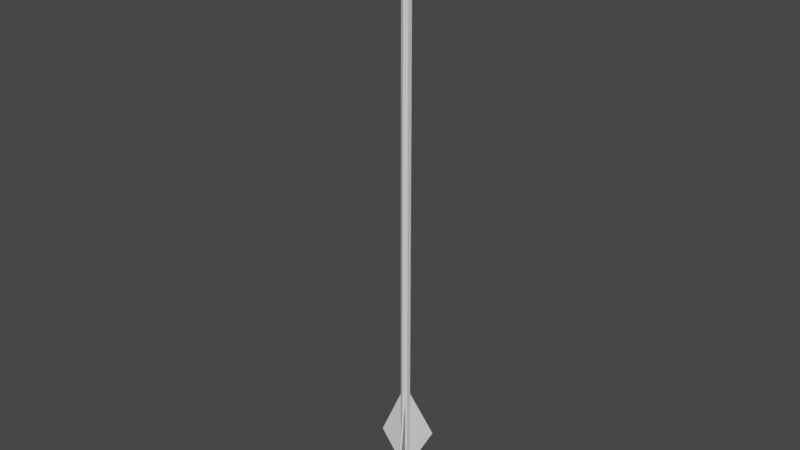 # Source: SimpleArrow.blend  (saved by Blender 2.93.21; exported with 4.5.12 LTS)
import bpy
from mathutils import Matrix  # noqa: F401  (used for matrix-valued properties, if any)

bpy.ops.wm.read_factory_settings(use_empty=True)
scene = bpy.context.scene
scene.name = 'Scene'

# ---- collections
col_collection = bpy.data.collections.new('Collection'); scene.collection.children.link(col_collection)

# ---- world
world_world = bpy.data.worlds.new('World'); scene.world = world_world
world_world.use_nodes = True; world_world.node_tree.nodes.clear()
_N = world_world.node_tree.nodes; _L = world_world.node_tree.links
n0 = _N.new('ShaderNodeOutputWorld'); n0.name = 'World Output'; n0.location = (300, 300)
n1 = _N.new('ShaderNodeBackground'); n1.name = 'Background'; n1.location = (10, 300)
n1.inputs[0].default_value = (0.05088, 0.05088, 0.05088, 1.0)
_L.new(n1.outputs[0], n0.inputs[0])
n0.is_active_output = True
world_world.color = (0.05088, 0.05088, 0.05088)
world_world.use_sun_shadow = False
world_world.sun_shadow_jitter_overblur = 0.0

# ---- meshes
me_shaft = bpy.data.meshes.new('Shaft')
me_shaft.from_pydata([(1.546e-09, 0.008306, -0.5813), (-0.007193, 0.004153, -0.5813), (-0.007193, -0.004153, -0.5813), (2.272e-09, -0.008306, -0.5813), (0.007193, -0.004153, -0.5813), (0.007193, 0.004153, -0.5813), (1.546e-09, 0.008306, 0.4696), (-0.007193, 0.004153, 0.4696), (-0.007193, -0.004153, 0.4696), (2.272e-09, -0.008306, 0.4696), (0.007193, -0.004153, 0.4696), (0.007193, 0.004153, 0.4696)], [], [(5, 11, 10, 4), (3, 9, 8, 2), (1, 7, 6, 0), (0, 6, 11, 5), (4, 10, 9, 3), (2, 8, 7, 1), (7, 8, 9, 10, 11, 6), (1, 0, 5, 4, 3, 2)])
_uv = me_shaft.uv_layers.new(name='UVMap')
_uv.uv.foreach_set('vector', [0.0, 0.0, 0.0, 0.0, 0.0, 0.0, 0.0, 0.0, 0.0, 0.0, 0.0, 0.0, 0.0, 0.0, 0.0, 0.0, 0.0, 0.0, 0.0, 0.0, 0.0, 0.0, 0.0, 0.0, 0.0, 0.0, 0.0, 0.0, 0.0, 0.0, 0.0, 0.0, 0.0, 0.0, 0.0, 0.0, 0.0, 0.0, 0.0, 0.0, 0.0, 0.0, 0.0, 0.0, 0.0, 0.0, 0.0, 0.0, 0.0, 0.0, 0.0, 0.0, 0.0, 0.0, 0.0, 0.0, 0.0, 0.0, 0.0, 0.0, 0.0, 0.0, 0.0, 0.0, 0.0, 0.0, 0.0, 0.0, 0.0, 0.0, 0.0, 0.0])
me_shaft.use_remesh_fix_poles = True
me_shaft.use_remesh_preserve_attributes = False
me_shaft.update()
me_cube_001 = bpy.data.meshes.new('Cube.001')
me_cube_001.from_pydata([(0.001338, -2.011e-05, 0.5504), (-0.04077, -2e-05, 0.4453), (0.04299, -4.365e-05, 0.4453), (0.001469, -2.011e-05, 0.5504), (0.04299, -2e-05, 0.4453), (0.001113, 0.01135, 0.4662), (0.001404, -3.781e-06, 0.5504), (0.001113, -0.01136, 0.4662)], [], [(5, 6, 3, 4), (4, 3, 2), (7, 6, 0, 1), (5, 4, 2, 7), (1, 5, 7), (2, 3, 6, 7), (1, 0, 6, 5)])
_uv = me_cube_001.uv_layers.new(name='UVMap')
_uv.uv.foreach_set('vector', [0.375, 0.375, 0.625, 0.375, 0.625, 0.5, 0.375, 0.5, 0.375, 0.5, 0.625, 0.75, 0.375, 0.75, 0.375, 0.875, 0.625, 0.875, 0.625, 1.0, 0.375, 1.0, 0.25, 0.5, 0.375, 0.5, 0.375, 0.75, 0.25, 0.75, 0.125, 0.5, 0.25, 0.5, 0.25, 0.75, 0.375, 0.75, 0.625, 0.75, 0.625, 0.875, 0.375, 0.875, 0.375, 0.25, 0.625, 0.25, 0.625, 0.375, 0.375, 0.375])
me_cube_001.use_remesh_fix_poles = True
me_cube_001.use_remesh_preserve_attributes = False
me_cube_001.update()
me_cube_003 = bpy.data.meshes.new('Cube.003')
me_cube_003.from_pydata([(0.0008039, -0.001312, -0.3358), (0.0008039, 0.001312, -0.3358), (0.05294, -0.001312, -0.4532), (0.05294, 0.001312, -0.4532), (0.0008039, -0.001312, -0.5214), (0.0008039, 0.001312, -0.5214)], [], [(4, 0, 1, 5), (5, 1, 3), (2, 0, 4), (3, 1, 0, 2), (3, 2, 4, 5)])
_uv = me_cube_003.uv_layers.new(name='UVMap')
_uv.uv.foreach_set('vector', [0.5, 0.0, 0.625, 0.0, 0.625, 0.25, 0.5, 0.25, 0.5, 0.25, 0.625, 0.25, 0.5, 0.5, 0.625, 0.75, 0.625, 1.0, 0.5, 1.0, 0.625, 0.5, 0.875, 0.5, 0.875, 0.75, 0.625, 0.75, 0.5, 0.5, 0.625, 0.75, 0.5, 0.0, 0.5, 0.25])
me_cube_003.use_remesh_fix_poles = True
me_cube_003.use_remesh_preserve_attributes = False
me_cube_003.update()
me_cube_004 = bpy.data.meshes.new('Cube.004')
me_cube_004.from_pydata([(0.0007339, 0.001352, -0.3358), (-0.001538, 4.039e-05, -0.3358), (-0.02533, 0.0465, -0.4532), (-0.0276, 0.04519, -0.4532), (0.0007339, 0.001352, -0.5214), (-0.001538, 4.039e-05, -0.5214)], [], [(4, 0, 1, 5), (5, 1, 3), (2, 0, 4), (3, 1, 0, 2), (3, 2, 4, 5)])
_uv = me_cube_004.uv_layers.new(name='UVMap')
_uv.uv.foreach_set('vector', [0.5, 0.0, 0.625, 0.0, 0.625, 0.25, 0.5, 0.25, 0.5, 0.25, 0.625, 0.25, 0.5, 0.5, 0.625, 0.75, 0.625, 1.0, 0.5, 1.0, 0.625, 0.5, 0.875, 0.5, 0.875, 0.75, 0.625, 0.75, 0.5, 0.5, 0.625, 0.75, 0.5, 0.0, 0.5, 0.25])
me_cube_004.use_remesh_fix_poles = True
me_cube_004.use_remesh_preserve_attributes = False
me_cube_004.update()
me_cube_005 = bpy.data.meshes.new('Cube.005')
me_cube_005.from_pydata([(-0.001538, -4.039e-05, -0.3358), (0.0007339, -0.001352, -0.3358), (-0.0276, -0.04519, -0.4532), (-0.02533, -0.0465, -0.4532), (-0.001538, -4.039e-05, -0.5214), (0.0007339, -0.001352, -0.5214)], [], [(4, 0, 1, 5), (5, 1, 3), (2, 0, 4), (3, 1, 0, 2), (3, 2, 4, 5)])
_uv = me_cube_005.uv_layers.new(name='UVMap')
_uv.uv.foreach_set('vector', [0.5, 0.0, 0.625, 0.0, 0.625, 0.25, 0.5, 0.25, 0.5, 0.25, 0.625, 0.25, 0.5, 0.5, 0.625, 0.75, 0.625, 1.0, 0.5, 1.0, 0.625, 0.5, 0.875, 0.5, 0.875, 0.75, 0.625, 0.75, 0.5, 0.5, 0.625, 0.75, 0.5, 0.0, 0.5, 0.25])
me_cube_005.use_remesh_fix_poles = True
me_cube_005.use_remesh_preserve_attributes = False
me_cube_005.update()

# ---- objects
ob_arrow = bpy.data.objects.new('Arrow', me_shaft)
ob_head = bpy.data.objects.new('Head', me_cube_001)
ob_feather1 = bpy.data.objects.new('Feather1', me_cube_003)
ob_feather3 = bpy.data.objects.new('Feather3', me_cube_004)
ob_feather2 = bpy.data.objects.new('Feather2', me_cube_005)

# ---- transforms, parenting, visibility, modifiers, constraints
ob_arrow.location = (0.0, 0.0, 0.0)
ob_arrow.rotation_euler = (0.0, -0.0, 3.143)
ob_arrow.scale = (0.4988, 0.4988, 0.4988)
ob_head.parent = ob_arrow
ob_head.location = (0.0, 0.0, 0.0)
ob_head.rotation_euler = (0.0, -0.0, -1.506)
ob_feather1.parent = ob_arrow
ob_feather1.location = (0.0, 0.0, 0.0)
ob_feather3.parent = ob_arrow
ob_feather3.location = (0.0, 0.0, 0.0)
ob_feather2.parent = ob_arrow
ob_feather2.location = (0.0, 0.0, 0.0)

# ---- collection membership
col_collection.objects.link(ob_arrow)
col_collection.objects.link(ob_head)
col_collection.objects.link(ob_feather1)
col_collection.objects.link(ob_feather3)
col_collection.objects.link(ob_feather2)

# ---- scene / render settings (as saved in the file)
scene.frame_start = 1; scene.frame_end = 250; scene.frame_set(1)
scene.render.engine = 'BLENDER_EEVEE_NEXT'
scene.cycles.use_denoising = False
scene.cycles.samples = 128
scene.cycles.sampling_pattern = 'TABULATED_SOBOL'
scene.cycles.use_adaptive_sampling = False
scene.cycles.use_light_tree = False
scene.view_settings.view_transform = 'Filmic'
bpy.context.view_layer.update()

# ---- added for rendering (the .blend has no active camera and no usable light): camera, sun
cam_auto = bpy.data.cameras.new('AutoCamera')
cam_auto.lens = 50.0
cam_auto.sensor_width = 36.0
cam_auto.clip_end = 1000.0
ob_auto_camera = bpy.data.objects.new('AutoCamera', cam_auto)
scene.collection.objects.link(ob_auto_camera)
ob_auto_camera.location = (0.519085, -0.630455, 0.412597)
ob_auto_camera.rotation_euler = (1.09748, -7.21219e-08, 0.694738)
scene.camera = ob_auto_camera
light_auto_sun = bpy.data.lights.new('AutoSun', 'SUN')
light_auto_sun.energy = 3.0
light_auto_sun.angle = 0.0523599
ob_auto_sun = bpy.data.objects.new('AutoSun', light_auto_sun)
scene.collection.objects.link(ob_auto_sun)
ob_auto_sun.rotation_euler = (0.872665, 0.174533, 0.523599)
bpy.context.view_layer.update()
